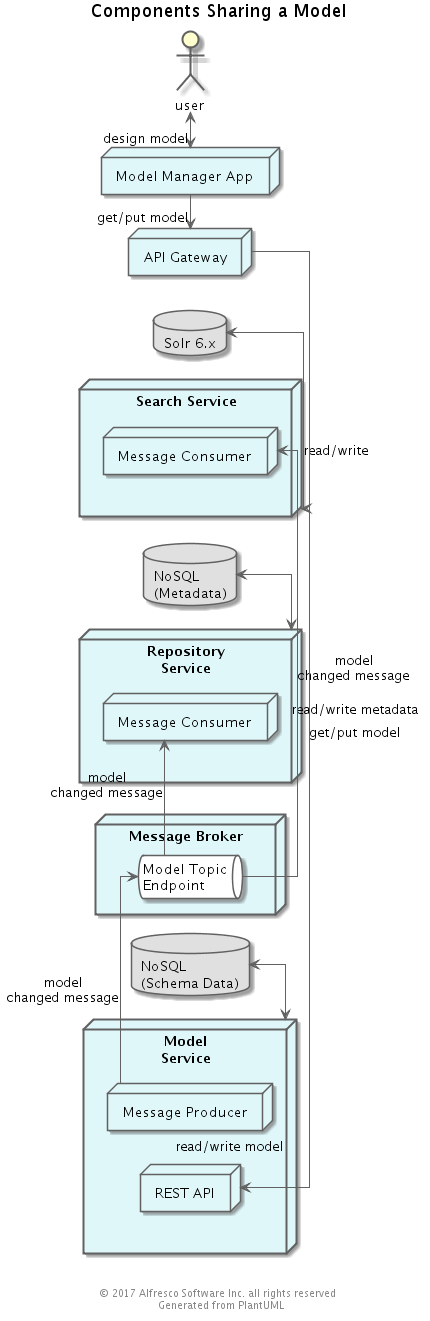

The diagram above was rendered by PlantUML. Its source (embedded in the PNG):
@startuml
' Use straight lines
skinparam linetype ortho

' Color Scheme
' Selected from Google Material Design color palette: https://material.google.com/style/color.html#color-color-palette
skinparam backgroundColor white

skinparam actorBorderColor #616161

skinparam classArrowColor #616161
skinparam classBackgroundColor #FFF9C4
skinparam classBorderColor #616161

skinparam componentArrowColor #616161
skinparam componentBackgroundColor #FFF8E1
skinparam componentBorderColor #616161

skinparam nodeArrowColor #616161
skinParam nodeBackgroundColor #E0F7FA
skinParam nodeBorderColor #616161

skinparam objectArrowColor #616161
skinParam objectBackgroundColor #FFEBEE
skinParam objectBorderColor #616161

skinparam queueArrowColor #616161
skinParam queueBackgroundColor #F3E5F5
skinParam queueBorderColor #616161

skinparam databaseArrowColor #616161
skinParam databaseBackgroundColor #E0E0E0
skinParam databaseBorderColor #616161

skinparam frameBackgroundColor #E0F7FA
skinparam frameBorderColor #616161

skinparam entityBackgroundColor #F9FBE7
skinparam entityBorderColor #616161

skinparam participantBackgroundColor #E3F2FD
skinparam participantBorderColor #616161

skinparam noteBackgroundColor #FFECB3
skinparam noteBorderColor #616161

'  Stamp the files as generated and copyrighted
center footer © 2017 Alfresco Software Inc. all rights reserved \n Generated from PlantUML

title Components Sharing a Model

left to right direction

node "Message Broker" as MB {
queue "Model Topic\nEndpoint" as MTE #white
}

database "NoSQL\n(Schema Data)" as DB1
database "NoSQL\n(Metadata)" as DB2
database "Solr 6.x" as Solr

node "API Gateway" as AG
node "Model\nService" as MS {
node "REST API" as API
node "Message Producer" as MP
}
node "Search Service" as SS {
node "Message Consumer" as L1
}

node "Repository\nService" as R {
node "Message Consumer" as L2
}

node "Model Manager App" as MMA
actor "user" as U

MS <-> DB1 : read/write model
MP -> MTE : model\nchanged message
R <-> DB2 : read/write metadata
SS <-> Solr : read/write
L1 <- MTE : model\nchanged message
L2 <- MTE : model\nchanged message
MMA -> AG : get/put model
AG -> API : get/put model
U <-> MMA : design model


@enduml